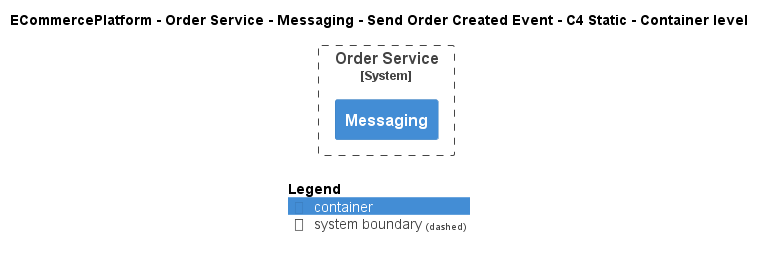

The diagram above was rendered by PlantUML. Its source (embedded in the PNG):
@startuml
!include ..\..\..\..\..\..\..\.c4s\C4_Container.puml

AddElementTag("c4interflow:lifecycle:new", $bgColor=green, $fontColor=#ffffff, $borderColor=green, $shadowing="False")
AddElementTag("c4interflow:lifecycle:changed", $bgColor=orange, $fontColor=#ffffff, $borderColor=orange, $shadowing="False")
AddElementTag("c4interflow:lifecycle:removed", $bgColor=red, $fontColor=#ffffff, $borderColor=red, $shadowing="False")

AddRelTag("c4interflow:lifecycle:new", $textColor=green, $lineColor=green)
AddRelTag("c4interflow:lifecycle:changed", $textColor=orange, $lineColor=orange)
AddRelTag("c4interflow:lifecycle:removed", $textColor=red, $lineColor=red)

SHOW_PERSON_PORTRAIT()
LAYOUT_TOP_DOWN()

skinparam linetype polyline

title ECommercePlatform - Order Service - Messaging - Send Order Created Event - C4 Static - Container level


System_Boundary(ECommercePlatform.SoftwareSystems.OrderService, "Order Service") {
    Container(ECommercePlatform.SoftwareSystems.OrderService.Containers.Messaging, "Messaging", "", "")
}



SHOW_LEGEND()
@enduml